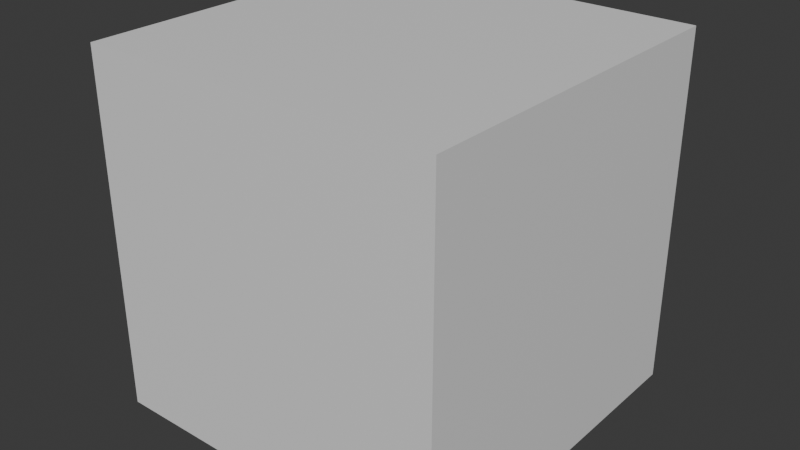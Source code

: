 # Source: script_runner.blend  (saved by Blender 4.2.67; exported with 4.5.12 LTS)
import bpy
from mathutils import Matrix  # noqa: F401  (used for matrix-valued properties, if any)

bpy.ops.wm.read_factory_settings(use_empty=True)
scene = bpy.context.scene
scene.name = 'Scene'

# ---- collections
col_collection = bpy.data.collections.new('Collection'); scene.collection.children.link(col_collection)

# ---- materials (node trees are filled in below, after node groups)
mat_material = bpy.data.materials.new('Material')
mat_material.alpha_threshold = 0.0
mat_material.roughness = 0.5
mat_material.line_color = (0.0, 0.0, 0.0, 1.0)

# ---- material node trees
mat_material.use_nodes = True; mat_material.node_tree.nodes.clear()
_N = mat_material.node_tree.nodes; _L = mat_material.node_tree.links
n0 = _N.new('ShaderNodeOutputMaterial'); n0.name = 'Material Output'; n0.location = (300, 300)
n1 = _N.new('ShaderNodeBsdfPrincipled'); n1.name = 'Principled BSDF'; n1.location = (10, 300)
n1.inputs[3].default_value = 1.45
_L.new(n1.outputs[0], n0.inputs[0])
n0.is_active_output = True

# ---- world
world_world = bpy.data.worlds.new('World'); scene.world = world_world
world_world.use_nodes = True; world_world.node_tree.nodes.clear()
_N = world_world.node_tree.nodes; _L = world_world.node_tree.links
n0 = _N.new('ShaderNodeOutputWorld'); n0.name = 'World Output'; n0.location = (300, 300)
n1 = _N.new('ShaderNodeBackground'); n1.name = 'Background'; n1.location = (10, 300)
n1.inputs[0].default_value = (0.05088, 0.05088, 0.05088, 1.0)
_L.new(n1.outputs[0], n0.inputs[0])
n0.is_active_output = True
world_world.color = (0.05088, 0.05088, 0.05088)
world_world.sun_shadow_jitter_overblur = 0.0

# ---- meshes
me_script_runner = bpy.data.meshes.new('script_runner')
me_script_runner.from_pydata([(1.0, 1.0, 1.0), (1.0, 1.0, -1.0), (1.0, -1.0, 1.0), (1.0, -1.0, -1.0), (-1.0, 1.0, 1.0), (-1.0, 1.0, -1.0), (-1.0, -1.0, 1.0), (-1.0, -1.0, -1.0)], [], [(0, 4, 6, 2), (3, 2, 6, 7), (7, 6, 4, 5), (5, 1, 3, 7), (1, 0, 2, 3), (5, 4, 0, 1)])
_uv = me_script_runner.uv_layers.new(name='UVMap')
_uv.uv.foreach_set('vector', [0.625, 0.5, 0.875, 0.5, 0.875, 0.75, 0.625, 0.75, 0.375, 0.75, 0.625, 0.75, 0.625, 1.0, 0.375, 1.0, 0.375, 0.0, 0.625, 0.0, 0.625, 0.25, 0.375, 0.25, 0.125, 0.5, 0.375, 0.5, 0.375, 0.75, 0.125, 0.75, 0.375, 0.5, 0.625, 0.5, 0.625, 0.75, 0.375, 0.75, 0.375, 0.25, 0.625, 0.25, 0.625, 0.5, 0.375, 0.5])
me_script_runner.materials.append(mat_material)
me_script_runner.use_mirror_vertex_groups = False
me_script_runner.update()

# ---- objects
ob_script_runner = bpy.data.objects.new('script_runner', me_script_runner)

# ---- transforms, parenting, visibility, modifiers, constraints
ob_script_runner.location = (0.0, 0.0, 0.0)
ob_script_runner.lock_rotations_4d = False
ob_script_runner.empty_display_type = 'ARROWS'
ob_script_runner.lineart.crease_threshold = 0.0

# ---- collection membership
col_collection.objects.link(ob_script_runner)

# ---- scene / render settings (as saved in the file)
scene.frame_start = 1; scene.frame_end = 250; scene.frame_set(1)
scene.render.engine = 'BLENDER_EEVEE_NEXT'
bpy.context.view_layer.update()

# ---- added for rendering (the .blend has no active camera and no usable light): camera, sun
cam_auto = bpy.data.cameras.new('AutoCamera')
cam_auto.lens = 50.0
cam_auto.sensor_width = 36.0
cam_auto.clip_end = 1000.0
ob_auto_camera = bpy.data.objects.new('AutoCamera', cam_auto)
scene.collection.objects.link(ob_auto_camera)
ob_auto_camera.location = (3.20507, -3.84609, 2.56406)
ob_auto_camera.rotation_euler = (1.09748, -7.21219e-08, 0.694738)
scene.camera = ob_auto_camera
light_auto_sun = bpy.data.lights.new('AutoSun', 'SUN')
light_auto_sun.energy = 3.0
light_auto_sun.angle = 0.0523599
ob_auto_sun = bpy.data.objects.new('AutoSun', light_auto_sun)
scene.collection.objects.link(ob_auto_sun)
ob_auto_sun.rotation_euler = (0.872665, 0.174533, 0.523599)
bpy.context.view_layer.update()
